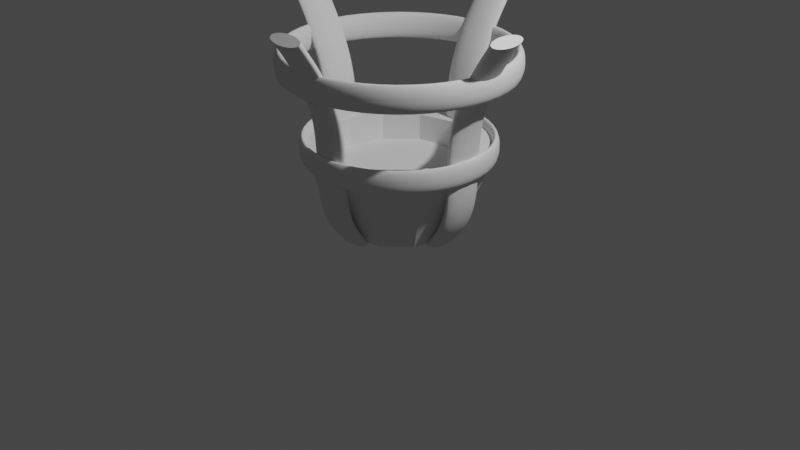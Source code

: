 # Source: BrazierOriginal.blend  (saved by Blender 2.93.20; exported with 4.5.12 LTS)
import bpy
from mathutils import Matrix  # noqa: F401  (used for matrix-valued properties, if any)

bpy.ops.wm.read_factory_settings(use_empty=True)
scene = bpy.context.scene
scene.name = 'Scene'

# ---- collections
col_collection = bpy.data.collections.new('Collection'); scene.collection.children.link(col_collection)

# ---- world
world_world = bpy.data.worlds.new('World'); scene.world = world_world
world_world.use_nodes = True; world_world.node_tree.nodes.clear()
_N = world_world.node_tree.nodes; _L = world_world.node_tree.links
n0 = _N.new('ShaderNodeOutputWorld'); n0.name = 'World Output'; n0.location = (300, 300)
n1 = _N.new('ShaderNodeBackground'); n1.name = 'Background'; n1.location = (10, 300)
n1.inputs[0].default_value = (0.05088, 0.05088, 0.05088, 1.0)
_L.new(n1.outputs[0], n0.inputs[0])
n0.is_active_output = True
world_world.color = (0.05088, 0.05088, 0.05088)
world_world.use_sun_shadow = False
world_world.sun_shadow_jitter_overblur = 0.0

# ---- cameras
cam_camera = bpy.data.cameras.new('Camera')
cam_camera.clip_end = 100.0
cam_camera.ortho_scale = 7.314

# ---- lights
light_light = bpy.data.lights.new('Light', 'POINT')
light_light.transmission_factor = 0.0
light_light.energy = 1000.0
light_light.shadow_soft_size = 0.1
light_light.shadow_maximum_resolution = 0.006
light_light.use_absolute_resolution = True

# ---- meshes
me_cylinder = bpy.data.meshes.new('Cylinder')
me_cylinder.from_pydata([(4.859e-09, 0.7876, 0.2205), (-1.715e-08, 0.9252, 7.932), (0.3938, 0.6821, 0.2205), (0.4626, 0.8012, 7.932), (0.6821, 0.3938, 0.2205), (0.8012, 0.4626, 7.932), (0.7876, -3.837e-08, 0.2205), (0.9252, -1.811e-08, 7.932), (0.6821, -0.3938, 0.2205), (0.8012, -0.4626, 7.932), (0.3938, -0.6821, 0.2205), (0.4626, -0.8012, 7.932), (-6.4e-08, -0.7876, 0.2205), (-8.773e-08, -0.9252, 7.932), (-0.3938, -0.6821, 0.2205), (-0.4626, -0.8012, 7.932), (-0.6821, -0.3938, 0.2205), (-0.8012, -0.4626, 7.932), (-0.7876, 5.455e-09, 0.2205), (-0.9252, 2.72e-08, 7.932), (-0.6821, 0.3938, 0.2205), (-0.8012, 0.4626, 7.932), (-0.3938, 0.6821, 0.2205), (-0.4626, 0.8012, 7.932), (0.6058, 1.049, 7.932), (-3.9e-09, 1.212, 7.932), (1.049, 0.6058, 7.932), (1.212, -4.903e-08, 7.932), (1.049, -0.6058, 7.932), (0.6058, -1.049, 7.932), (-1.098e-07, -1.212, 7.932), (-0.6058, -1.049, 7.932), (-1.049, -0.6058, 7.932), (-1.212, 1.837e-08, 7.932), (-1.049, 0.6058, 7.932), (-0.6058, 1.049, 7.932), (0.4626, 0.8012, 5.442), (-2.593e-08, 0.9252, 5.442), (0.8012, 0.4626, 5.442), (0.9252, -1.811e-08, 5.442), (0.8012, -0.4626, 5.442), (0.4626, -0.8012, 5.442), (-9.65e-08, -0.9252, 5.442), (-0.4626, -0.8012, 5.442), (-0.8012, -0.4626, 5.442), (-0.9252, 2.72e-08, 5.442), (-0.8012, 0.4626, 5.442), (-0.4626, 0.8012, 5.442)], [], [(0, 25, 24, 2), (2, 24, 26, 4), (4, 26, 27, 6), (6, 27, 28, 8), (8, 28, 29, 10), (10, 29, 30, 12), (12, 30, 31, 14), (14, 31, 32, 16), (16, 32, 33, 18), (18, 33, 34, 20), (23, 21, 46, 47), (20, 34, 35, 22), (22, 35, 25, 0), (0, 2, 4, 6, 8, 10, 12, 14, 16, 18, 20, 22), (1, 3, 24, 25), (3, 5, 26, 24), (5, 7, 27, 26), (7, 9, 28, 27), (9, 11, 29, 28), (11, 13, 30, 29), (13, 15, 31, 30), (15, 17, 32, 31), (17, 19, 33, 32), (19, 21, 34, 33), (21, 23, 35, 34), (23, 1, 25, 35), (36, 37, 47, 46, 45, 44, 43, 42, 41, 40, 39, 38), (3, 1, 37, 36), (17, 15, 43, 44), (11, 9, 40, 41), (1, 23, 47, 37), (5, 3, 36, 38), (19, 17, 44, 45), (13, 11, 41, 42), (7, 5, 38, 39), (21, 19, 45, 46), (15, 13, 42, 43), (9, 7, 39, 40)])
_uv = me_cylinder.uv_layers.new(name='UVMap')
_uv.uv.foreach_set('vector', [1.0, 0.5, 1.0, 1.0, 0.9167, 1.0, 0.9167, 0.5, 0.9167, 0.5, 0.9167, 1.0, 0.8333, 1.0, 0.8333, 0.5, 0.8333, 0.5, 0.8333, 1.0, 0.75, 1.0, 0.75, 0.5, 0.75, 0.5, 0.75, 1.0, 0.6667, 1.0, 0.6667, 0.5, 0.6667, 0.5, 0.6667, 1.0, 0.5833, 1.0, 0.5833, 0.5, 0.5833, 0.5, 0.5833, 1.0, 0.5, 1.0, 0.5, 0.5, 0.5, 0.5, 0.5, 1.0, 0.4167, 1.0, 0.4167, 0.5, 0.4167, 0.5, 0.4167, 1.0, 0.3333, 1.0, 0.3333, 0.5, 0.3333, 0.5, 0.3333, 1.0, 0.25, 1.0, 0.25, 0.5, 0.25, 0.5, 0.25, 1.0, 0.1667, 1.0, 0.1667, 0.5, 0.1584, 0.4087, 0.09128, 0.3416, 0.09128, 0.3416, 0.1584, 0.4087, 0.1667, 0.5, 0.1667, 1.0, 0.08333, 1.0, 0.08333, 0.5, 0.08333, 0.5, 0.08333, 1.0, 7.451e-08, 1.0, 7.451e-08, 0.5, 0.75, 0.49, 0.87, 0.4578, 0.9578, 0.37, 0.99, 0.25, 0.9578, 0.13, 0.87, 0.04215, 0.75, 0.01, 0.63, 0.04215, 0.5422, 0.13, 0.51, 0.25, 0.5422, 0.37, 0.63, 0.4578, 0.25, 0.4333, 0.3416, 0.4087, 0.37, 0.4578, 0.25, 0.49, 0.3416, 0.4087, 0.4087, 0.3416, 0.4578, 0.37, 0.37, 0.4578, 0.4087, 0.3416, 0.4333, 0.25, 0.49, 0.25, 0.4578, 0.37, 0.4333, 0.25, 0.4087, 0.1584, 0.4578, 0.13, 0.49, 0.25, 0.4087, 0.1584, 0.3416, 0.09128, 0.37, 0.04215, 0.4578, 0.13, 0.3416, 0.09128, 0.25, 0.06673, 0.25, 0.01, 0.37, 0.04215, 0.25, 0.06673, 0.1584, 0.09128, 0.13, 0.04215, 0.25, 0.01, 0.1584, 0.09128, 0.09128, 0.1584, 0.04215, 0.13, 0.13, 0.04215, 0.09128, 0.1584, 0.06673, 0.25, 0.01, 0.25, 0.04215, 0.13, 0.06673, 0.25, 0.09128, 0.3416, 0.04215, 0.37, 0.01, 0.25, 0.09128, 0.3416, 0.1584, 0.4087, 0.13, 0.4578, 0.04215, 0.37, 0.1584, 0.4087, 0.25, 0.4333, 0.25, 0.49, 0.13, 0.4578, 0.3416, 0.4087, 0.25, 0.4333, 0.1584, 0.4087, 0.09128, 0.3416, 0.06673, 0.25, 0.09128, 0.1584, 0.1584, 0.09128, 0.25, 0.06673, 0.3416, 0.09128, 0.4087, 0.1584, 0.4333, 0.25, 0.4087, 0.3416, 0.3416, 0.4087, 0.25, 0.4333, 0.25, 0.4333, 0.3416, 0.4087, 0.09128, 0.1584, 0.1584, 0.09128, 0.1584, 0.09128, 0.09128, 0.1584, 0.3416, 0.09128, 0.4087, 0.1584, 0.4087, 0.1584, 0.3416, 0.09128, 0.25, 0.4333, 0.1584, 0.4087, 0.1584, 0.4087, 0.25, 0.4333, 0.4087, 0.3416, 0.3416, 0.4087, 0.3416, 0.4087, 0.4087, 0.3416, 0.06673, 0.25, 0.09128, 0.1584, 0.09128, 0.1584, 0.06673, 0.25, 0.25, 0.06673, 0.3416, 0.09128, 0.3416, 0.09128, 0.25, 0.06673, 0.4333, 0.25, 0.4087, 0.3416, 0.4087, 0.3416, 0.4333, 0.25, 0.09128, 0.3416, 0.06673, 0.25, 0.06673, 0.25, 0.09128, 0.3416, 0.1584, 0.09128, 0.25, 0.06673, 0.25, 0.06673, 0.1584, 0.09128, 0.4087, 0.1584, 0.4333, 0.25, 0.4333, 0.25, 0.4087, 0.1584])
me_cylinder.use_remesh_fix_poles = True
me_cylinder.use_remesh_preserve_attributes = False
me_cylinder.update()

# ---- curves / text
cu_nurbspath = bpy.data.curves.new('NurbsPath', 'CURVE')
cu_nurbspath.dimensions = '3D'
_sp = cu_nurbspath.splines.new('NURBS'); _sp.points.add(4)
_sp.points.foreach_set('co', [-0.6075, 2.655e-08, 0.0, 1.0, -1.139, -2.014e-08, 0.5366, 1.0, -0.6089, -2.789e-08, 1.073, 1.0, -0.9651, -5.944e-08, 1.61, 1.0, -1.337, -8.946e-08, 2.146, 1.0])
_sp.points.foreach_set('radius', [0.8733, 0.8733, 0.8733, 0.8733, 0.8733])
_sp.order_u = 5
_sp.order_v = 0
_sp.use_endpoint_u = True
cu_nurbspath.use_path = True
cu_nurbspath.bevel_mode = 'OBJECT'
cu_nurbspath.bevel_resolution = 1
cu_nurbspath.extrude = 0.39
cu_nurbspath.bevel_depth = 0.07
cu_nurbspath.fill_mode = 'FULL'
cu_nurbspath.use_fill_caps = True
cu_nurbscircle = bpy.data.curves.new('NurbsCircle', 'CURVE')
cu_nurbscircle.dimensions = '3D'
_sp = cu_nurbscircle.splines.new('NURBS'); _sp.points.add(7)
_sp.points.foreach_set('co', [0.0, -1.0, 0.0, 1.0, -1.0, -1.0, 0.0, 0.3536, -1.0, 0.0, 0.0, 1.0, -1.0, 1.0, 0.0, 0.3536, 0.0, 1.0, 0.0, 1.0, 1.0, 1.0, 0.0, 0.3536, 1.0, 0.0, 0.0, 1.0, 1.0, -1.0, 0.0, 0.3536])
_sp.order_v = 0
_sp.use_cyclic_u = True
cu_nurbscircle.use_path = True
cu_nurbscircle.bevel_resolution = 2
cu_nurbscircle.fill_mode = 'FULL'
cu_beziercircle = bpy.data.curves.new('BezierCircle', 'CURVE')
cu_beziercircle.dimensions = '3D'
_sp = cu_beziercircle.splines.new('BEZIER'); _sp.bezier_points.add(3)
_sp.bezier_points.foreach_set('co', [-1.0, 0.0, 0.0, 0.0, 1.0, 0.0, 1.0, 0.0, 0.0, 0.0, -1.0, 0.0])
_sp.bezier_points.foreach_set('handle_left', [-1.0, -0.5521, 0.0, -0.5521, 1.0, 0.0, 1.0, 0.5521, 0.0, 0.5521, -1.0, 0.0])
_sp.bezier_points.foreach_set('handle_right', [-1.0, 0.5521, 0.0, 0.5521, 1.0, 0.0, 1.0, -0.5521, 0.0, -0.5521, -1.0, 0.0])
for _p, _l, _r in zip(_sp.bezier_points, ['AUTO', 'AUTO', 'AUTO', 'AUTO'], ['AUTO', 'AUTO', 'AUTO', 'AUTO']): _p.handle_left_type = _l; _p.handle_right_type = _r
_sp.order_u = 0
_sp.order_v = 0
_sp.use_cyclic_u = True
cu_beziercircle.use_path = True
cu_beziercircle.bevel_mode = 'OBJECT'
cu_beziercircle.fill_mode = 'FULL'
cu_nurbscircle_001 = bpy.data.curves.new('NurbsCircle.001', 'CURVE')
cu_nurbscircle_001.dimensions = '3D'
_sp = cu_nurbscircle_001.splines.new('NURBS'); _sp.points.add(7)
_sp.points.foreach_set('co', [0.0, -1.0, 0.0, 1.0, -1.0, -1.0, 0.0, 0.3536, -1.0, 0.0, 0.0, 1.0, -1.0, 1.0, 0.0, 0.3536, 0.0, 1.0, 0.0, 1.0, 1.0, 1.0, 0.0, 0.3536, 1.0, 0.0, 0.0, 1.0, 1.0, -1.0, 0.0, 0.3536])
_sp.order_v = 0
_sp.use_cyclic_u = True
cu_nurbscircle_001.use_path = True
cu_nurbscircle_001.bevel_resolution = 2
cu_nurbscircle_001.fill_mode = 'FULL'
cu_beziercircle_001 = bpy.data.curves.new('BezierCircle.001', 'CURVE')
cu_beziercircle_001.dimensions = '3D'
_sp = cu_beziercircle_001.splines.new('BEZIER'); _sp.bezier_points.add(3)
_sp.bezier_points.foreach_set('co', [-1.0, 0.0, 0.0, 0.0, 1.0, 0.0, 1.0, 0.0, 0.0, 0.0, -1.0, 0.0])
_sp.bezier_points.foreach_set('handle_left', [-1.0, -0.5521, 0.0, -0.5521, 1.0, 0.0, 1.0, 0.5521, 0.0, 0.5521, -1.0, 0.0])
_sp.bezier_points.foreach_set('handle_right', [-1.0, 0.5521, 0.0, 0.5521, 1.0, 0.0, 1.0, -0.5521, 0.0, -0.5521, -1.0, 0.0])
for _p, _l, _r in zip(_sp.bezier_points, ['AUTO', 'AUTO', 'AUTO', 'AUTO'], ['AUTO', 'AUTO', 'AUTO', 'AUTO']): _p.handle_left_type = _l; _p.handle_right_type = _r
_sp.order_u = 0
_sp.order_v = 0
_sp.use_cyclic_u = True
cu_beziercircle_001.use_path = True
cu_beziercircle_001.bevel_mode = 'OBJECT'
cu_beziercircle_001.fill_mode = 'FULL'
cu_nurbscircle_002 = bpy.data.curves.new('NurbsCircle.002', 'CURVE')
cu_nurbscircle_002.dimensions = '3D'
_sp = cu_nurbscircle_002.splines.new('NURBS'); _sp.points.add(7)
_sp.points.foreach_set('co', [0.0, -1.0, 0.0, 1.0, -1.0, -1.0, 0.0, 0.3536, -1.0, 0.0, 0.0, 1.0, -1.0, 1.0, 0.0, 0.3536, 0.0, 1.0, 0.0, 1.0, 1.0, 1.0, 0.0, 0.3536, 1.0, 0.0, 0.0, 1.0, 1.0, -1.0, 0.0, 0.3536])
_sp.order_v = 0
_sp.use_cyclic_u = True
cu_nurbscircle_002.use_path = True
cu_nurbscircle_002.bevel_resolution = 2
cu_nurbscircle_002.fill_mode = 'FULL'

# ---- objects
ob_light = bpy.data.objects.new('Light', light_light)
ob_camera = bpy.data.objects.new('Camera', cam_camera)
ob_nurbspath = bpy.data.objects.new('NurbsPath', cu_nurbspath)
ob_empty = bpy.data.objects.new('Empty', None)
ob_nurbscircle = bpy.data.objects.new('NurbsCircle', cu_nurbscircle)
ob_cylinder = bpy.data.objects.new('Cylinder', me_cylinder)
ob_beziercircle = bpy.data.objects.new('BezierCircle', cu_beziercircle)
ob_nurbscircle_001 = bpy.data.objects.new('NurbsCircle.001', cu_nurbscircle_001)
ob_beziercircle_001 = bpy.data.objects.new('BezierCircle.001', cu_beziercircle_001)
ob_nurbscircle_002 = bpy.data.objects.new('NurbsCircle.002', cu_nurbscircle_002)

# ---- transforms, parenting, visibility, modifiers, constraints
ob_light.location = (4.076, 1.005, 5.904)
ob_light.rotation_euler = (0.6503, 0.05522, 1.866)
ob_light.lock_rotations_4d = False
ob_light.empty_display_type = 'ARROWS'
ob_light.color = (0.0, 0.0, 0.0, 0.0)
ob_light.lineart.crease_threshold = 0.0
ob_camera.location = (7.359, -6.926, 4.958)
ob_camera.rotation_euler = (1.109, 0.0, 0.8149)
ob_camera.lock_rotations_4d = False
ob_camera.empty_display_type = 'ARROWS'
ob_camera.color = (0.0, 0.0, 0.0, 0.0)
ob_camera.display_type = 'WIRE'
ob_camera.lineart.crease_threshold = 0.0
ob_nurbspath.location = (0.0, 0.0, 0.0)
ob_nurbspath.rotation_euler = (0.0, -0.0, 1.571)
_m = ob_nurbspath.modifiers.new('Array', 'ARRAY')
_m.count = 4
_m.use_relative_offset = False
_m.relative_offset_displace = (0.0, 0.0, 0.0)
_m.use_object_offset = True
_m.offset_object = ob_empty
ob_empty.location = (0.0, 0.0, 0.0)
ob_nurbscircle.location = (4.691e-08, -0.9314, 0.02469)
ob_nurbscircle.scale = (0.2275, 0.07612, 1.0)
ob_cylinder.location = (-1.482e-08, 0.0, -0.02441)
ob_cylinder.scale = (0.8036, 0.8036, 0.1107)
ob_beziercircle.location = (-1.482e-08, 0.0, 0.8243)
ob_beziercircle.scale = (0.9439, 0.9439, 1.0)
ob_nurbscircle_001.location = (-1.264, -0.9314, 0.02469)
ob_nurbscircle_001.scale = (0.04029, 0.1164, 1.0)
ob_beziercircle_001.location = (0.0, 0.0, 1.686)
ob_beziercircle_001.scale = (1.135, 1.135, 1.0)
ob_nurbscircle_002.location = (-1.356, -0.9987, 0.7521)
ob_nurbscircle_002.scale = (0.04611, 0.1332, 1.0)
cu_nurbspath.bevel_object = ob_nurbscircle
cu_beziercircle.bevel_object = ob_nurbscircle_001
cu_beziercircle_001.bevel_object = ob_nurbscircle_002

# ---- collection membership
col_collection.objects.link(ob_light)
col_collection.objects.link(ob_camera)
col_collection.objects.link(ob_nurbspath)
col_collection.objects.link(ob_empty)
col_collection.objects.link(ob_nurbscircle)
col_collection.objects.link(ob_cylinder)
col_collection.objects.link(ob_beziercircle)
col_collection.objects.link(ob_nurbscircle_001)
col_collection.objects.link(ob_beziercircle_001)
col_collection.objects.link(ob_nurbscircle_002)

# ---- scene / render settings (as saved in the file)
scene.camera = ob_camera
scene.frame_start = 1; scene.frame_end = 250; scene.frame_set(1)
scene.render.engine = 'BLENDER_EEVEE_NEXT'
scene.cycles.use_denoising = False
scene.cycles.samples = 128
scene.cycles.sampling_pattern = 'TABULATED_SOBOL'
scene.cycles.use_adaptive_sampling = False
scene.cycles.use_light_tree = False
scene.view_settings.view_transform = 'Filmic'
bpy.context.view_layer.update()
